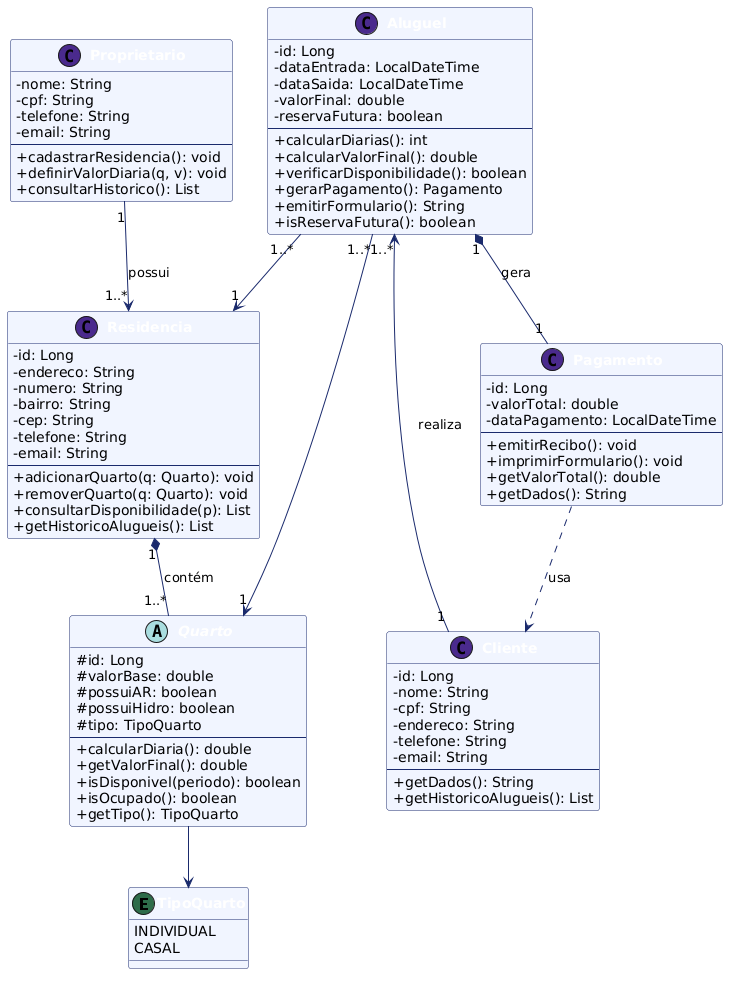

The diagram above was rendered by PlantUML. Its source (embedded in the PNG):
@startuml
skinparam classAttributeIconSize 0
skinparam classFontStyle bold
skinparam classHeaderBackgroundColor #1A2A6C
skinparam classFontColor #FFFFFF
skinparam classBackgroundColor #F0F4FF
skinparam classBorderColor #1A2A6C
skinparam arrowColor #1A2A6C
skinparam stereotypeCBackgroundColor #4A2A8C
skinparam stereotypeEBackgroundColor #2E6C4A

enum TipoQuarto {
  INDIVIDUAL
  CASAL
}

abstract class Quarto {
  # id: Long
  # valorBase: double
  # possuiAR: boolean
  # possuiHidro: boolean
  # tipo: TipoQuarto
  --
  + calcularDiaria(): double
  + getValorFinal(): double
  + isDisponivel(periodo): boolean
  + isOcupado(): boolean
  + getTipo(): TipoQuarto
}

class Residencia {
  - id: Long
  - endereco: String
  - numero: String
  - bairro: String
  - cep: String
  - telefone: String
  - email: String
  --
  + adicionarQuarto(q: Quarto): void
  + removerQuarto(q: Quarto): void
  + consultarDisponibilidade(p): List
  + getHistoricoAlugueis(): List
}

class Proprietario {
  - nome: String
  - cpf: String
  - telefone: String
  - email: String
  --
  + cadastrarResidencia(): void
  + definirValorDiaria(q, v): void
  + consultarHistorico(): List
}

class Cliente {
  - id: Long
  - nome: String
  - cpf: String
  - endereco: String
  - telefone: String
  - email: String
  --
  + getDados(): String
  + getHistoricoAlugueis(): List
}

class Aluguel {
  - id: Long
  - dataEntrada: LocalDateTime
  - dataSaida: LocalDateTime
  - valorFinal: double
  - reservaFutura: boolean
  --
  + calcularDiarias(): int
  + calcularValorFinal(): double
  + verificarDisponibilidade(): boolean
  + gerarPagamento(): Pagamento
  + emitirFormulario(): String
  + isReservaFutura(): boolean
}

class Pagamento {
  - id: Long
  - valorTotal: double
  - dataPagamento: LocalDateTime
  --
  + emitirRecibo(): void
  + imprimirFormulario(): void
  + getValorTotal(): double
  + getDados(): String
}

' Relacionamentos
Proprietario "1" --> "1..*" Residencia : possui
Residencia "1" *-- "1..*" Quarto : contém
Quarto --> TipoQuarto
Cliente "1" --> "1..*" Aluguel : realiza
Aluguel "1..*" --> "1" Residencia
Aluguel "1..*" --> "1" Quarto
Aluguel "1" *-- "1" Pagamento : gera
Pagamento ..> Cliente : «usa»
@enduml